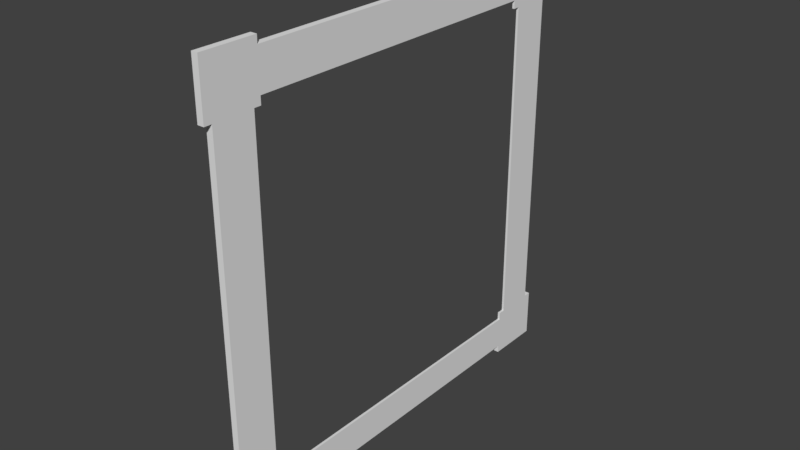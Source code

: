 # Source: WFrame.blend  (saved by Blender 2.79.0; exported with 4.5.12 LTS)
import bpy
from mathutils import Matrix  # noqa: F401  (used for matrix-valued properties, if any)

bpy.ops.wm.read_factory_settings(use_empty=True)
scene = bpy.context.scene
scene.name = 'Scene'

# ---- collections
col_collection_1 = bpy.data.collections.new('Collection 1'); scene.collection.children.link(col_collection_1)

# ---- images (referenced by path relative to the original .blend; pixels are not part of the script)
import os
ASSET_DIR = os.environ.get("B2B_ASSET_DIR", "")  # directory of the original .blend (textures are referenced by path, not embedded)
HERE = os.path.dirname(os.path.abspath(__file__))  # packed textures are extracted next to this script under _unpacked/

def load_image(name, relpath, width, height, colorspace="sRGB"):
    """Load a texture the original file referenced (path relative to the .blend, or extracted next to this script)."""
    p = next((c for c in (os.path.join(HERE, relpath), os.path.join(ASSET_DIR, relpath)) if relpath and os.path.exists(c)), "")
    if p:
        img = bpy.data.images.load(p, check_existing=True)
        img.name = name
    else:  # same state as the original file: an image datablock whose file is absent (Cycles renders it pink)
        img = bpy.data.images.new(name, width, height)
        img.source = "FILE"
        img.filepath = "//" + (relpath or name)
    img.colorspace_settings.name = colorspace
    return img
img_wframe = load_image('WFRAME', '', 1024, 1024, 'sRGB')

# ---- materials (node trees are filled in below, after node groups)
mat_wframe = bpy.data.materials.new('WFrame')
mat_wframe.alpha_threshold = 0.0
mat_wframe.roughness = 0.5

# ---- material node trees
mat_wframe.use_nodes = True; mat_wframe.node_tree.nodes.clear()
_N = mat_wframe.node_tree.nodes; _L = mat_wframe.node_tree.links
n0 = _N.new('ShaderNodeOutputMaterial'); n0.name = 'Material Output'; n0.location = (300, 300)
n1 = _N.new('ShaderNodeBsdfDiffuse'); n1.name = 'Diffuse BSDF'; n1.location = (10, 300)
n2 = _N.new('ShaderNodeTexImage'); n2.name = 'Image Texture'; n2.location = (180, 180)
n2.width = 140
n2.image = img_wframe
_L.new(n1.outputs[0], n0.inputs[0])
n0.is_active_output = True

# ---- world
world_world = bpy.data.worlds.new('World'); scene.world = world_world
world_world.color = (0.05088, 0.05088, 0.05088)
world_world.use_sun_shadow = False
world_world.sun_shadow_jitter_overblur = 0.0
world_world.cycles.sampling_method = 'MANUAL'

# ---- meshes
me_cube_453 = bpy.data.meshes.new('Cube.453')
me_cube_453.from_pydata([(0.021, 0.07756, 0.6127), (0.021, 0.01231, 0.6127), (0.021, 0.07756, 0.6254), (0.021, 0.01231, 0.6254), (0.021, 0.08875, 0.6127), (0.021, 0.08875, 0.6254), (0.021, -1.788e-07, 0.6127), (0.021, -1.788e-07, 0.6254), (0.021, 0.07756, 0.6877), (0.021, 0.01231, 0.6877), (0.021, 0.08875, 0.6877), (0.021, -1.788e-07, 0.6877), (0.021, 0.07756, 0.7), (0.021, 0.01231, 0.7), (0.021, 0.08875, 0.7), (0.021, -1.788e-07, 0.7), (0.021, 0.07756, 0.07924), (0.021, 0.01234, 0.07924), (0.021, 0.07756, 0.06652), (0.021, 0.01231, 0.06652), (0.021, 0.08875, 0.07924), (0.021, 0.08875, 0.06652), (0.021, -1.788e-07, 0.07924), (0.021, -1.788e-07, 0.06652), (0.021, 0.07756, 0.01226), (0.021, 0.01231, 0.01226), (0.021, 0.08875, 0.01226), (0.021, -1.788e-07, 0.01226), (0.021, 0.07756, 0.0), (0.021, 0.01231, 0.0), (0.021, 0.08875, 0.0), (0.021, -1.788e-07, 0.0), (0.021, 0.08875, 0.6127), (0.021, 0.08875, 0.07924), (0.01715, 0.08875, 0.6127), (0.01715, 0.08875, 0.6254), (0.01715, 0.07756, 0.6127), (0.01715, 0.08875, 0.07924), (0.01715, 0.08875, 0.06652), (0.01715, 0.07756, 0.07924), (0.021, 0.6224, 0.6127), (0.021, 0.6877, 0.6127), (0.021, 0.6224, 0.6254), (0.021, 0.6877, 0.6254), (0.021, 0.6112, 0.6127), (0.021, 0.6112, 0.6254), (0.021, 0.7, 0.6127), (0.021, 0.7, 0.6254), (0.021, 0.6224, 0.6877), (0.021, 0.6877, 0.6877), (0.021, 0.6112, 0.6877), (0.021, 0.7, 0.6877), (0.021, 0.6224, 0.7), (0.021, 0.6877, 0.7), (0.021, 0.6112, 0.7), (0.021, 0.7, 0.7), (0.021, 0.6224, 0.07924), (0.021, 0.6877, 0.07924), (0.021, 0.6224, 0.06652), (0.021, 0.6877, 0.06652), (0.021, 0.6112, 0.07924), (0.021, 0.6112, 0.06652), (0.021, 0.7, 0.07924), (0.021, 0.7, 0.06652), (0.021, 0.6224, 0.01226), (0.021, 0.6877, 0.01226), (0.021, 0.6112, 0.01226), (0.021, 0.7, 0.01226), (0.021, 0.6224, 0.0), (0.021, 0.6877, 0.0), (0.021, 0.6112, 0.0), (0.021, 0.7, 0.0), (0.021, 0.6112, 0.6127), (0.021, 0.6112, 0.07924), (0.01715, 0.6112, 0.6127), (0.01715, 0.6112, 0.6254), (0.01715, 0.6224, 0.6127), (0.01715, 0.6112, 0.07924), (0.01715, 0.6112, 0.06652), (0.01715, 0.6224, 0.07924), (0.021, 0.6224, 0.346), (0.021, 0.6877, 0.346), (0.01715, 0.6224, 0.346), (0.021, 0.07756, 0.346), (0.021, 0.01232, 0.346), (0.01715, 0.07756, 0.346), (0.021, 0.35, 0.06652), (0.021, 0.35, 0.01226), (0.01715, 0.35, 0.06652), (0.021, 0.35, 0.6254), (0.021, 0.35, 0.6877), (0.01715, 0.35, 0.6254), (0.0105, 0.01234, 0.07924), (0.0105, 0.01231, 0.6127), (0.0105, -8.941e-08, 0.6127), (0.0105, -8.941e-08, 0.6254), (0.0105, 0.08875, 0.6877), (0.0105, -8.941e-08, 0.6877), (0.0105, 0.07756, 0.7), (0.0105, 0.01231, 0.7), (0.0105, 0.08875, 0.7), (0.0105, -8.941e-08, 0.7), (0.0105, -8.941e-08, 0.07924), (0.0105, -8.941e-08, 0.06652), (0.0105, 0.08875, 0.01226), (0.0105, -8.941e-08, 0.01226), (0.0105, 0.07756, 0.0), (0.0105, 0.01231, 0.0), (0.0105, 0.08875, 0.0), (0.0105, -8.941e-08, 0.0), (0.0105, 0.6877, 0.07924), (0.0105, 0.6877, 0.6127), (0.0105, 0.7, 0.6127), (0.0105, 0.7, 0.6254), (0.0105, 0.6112, 0.6877), (0.0105, 0.7, 0.6877), (0.0105, 0.6224, 0.7), (0.0105, 0.6877, 0.7), (0.0105, 0.6112, 0.7), (0.0105, 0.7, 0.7), (0.0105, 0.7, 0.07924), (0.0105, 0.7, 0.06652), (0.0105, 0.6112, 0.01226), (0.0105, 0.7, 0.01226), (0.0105, 0.6224, 0.0), (0.0105, 0.6877, 0.0), (0.0105, 0.6112, 0.0), (0.0105, 0.7, 0.0), (0.0105, 0.6877, 0.346), (0.0105, 0.01232, 0.346), (0.0105, 0.35, 0.01226), (0.0105, 0.35, 0.6877)], [], [(83, 0, 1, 84), (93, 1, 6, 94), (5, 4, 32), (1, 0, 2, 3), (3, 2, 8, 9), (91, 75, 45, 89), (2, 0, 4, 5), (1, 3, 7, 6), (94, 6, 7, 95), (11, 9, 13, 15), (2, 5, 10, 8), (7, 3, 9, 11), (97, 11, 15, 101), (95, 7, 11, 97), (98, 12, 14, 100), (8, 10, 14, 12), (9, 8, 12, 13), (90, 10, 5, 89), (130, 87, 26, 104), (17, 19, 18, 16), (20, 21, 33), (19, 25, 24, 18), (18, 21, 20, 16), (92, 102, 22, 17), (17, 22, 23, 19), (102, 103, 23, 22), (27, 31, 29, 25), (18, 24, 26, 21), (23, 27, 25, 19), (105, 109, 31, 27), (103, 105, 27, 23), (106, 108, 30, 28), (24, 28, 30, 26), (25, 29, 28, 24), (87, 86, 21, 26), (5, 32, 34, 35), (16, 20, 33), (86, 88, 38, 21), (4, 0, 32), (16, 33, 37, 39), (83, 16, 39, 85), (33, 21, 38, 37), (32, 0, 36, 34), (80, 81, 41, 40), (111, 112, 46, 41), (45, 72, 44), (41, 43, 42, 40), (43, 49, 48, 42), (42, 45, 44, 40), (41, 46, 47, 43), (112, 113, 47, 46), (51, 55, 53, 49), (42, 48, 50, 45), (47, 51, 49, 43), (115, 119, 55, 51), (113, 115, 51, 47), (116, 118, 54, 52), (48, 52, 54, 50), (49, 53, 52, 48), (57, 56, 58, 59), (60, 73, 61), (59, 58, 64, 65), (58, 56, 60, 61), (110, 57, 62, 120), (57, 59, 63, 62), (120, 62, 63, 121), (67, 65, 69, 71), (58, 61, 66, 64), (63, 59, 65, 67), (123, 67, 71, 127), (121, 63, 67, 123), (124, 68, 70, 126), (64, 66, 70, 68), (65, 64, 68, 69), (45, 75, 74, 72), (56, 73, 60), (44, 72, 40), (56, 79, 77, 73), (80, 82, 79, 56), (73, 77, 78, 61), (72, 74, 76, 40), (131, 96, 10, 90), (40, 76, 82, 80), (56, 57, 81, 80), (0, 83, 85, 36), (16, 83, 84, 17), (61, 78, 88, 86), (66, 61, 86, 87), (122, 66, 87, 130), (114, 131, 90, 50), (50, 90, 89, 45), (35, 91, 89, 5), (17, 84, 129, 92), (57, 110, 128, 81), (66, 122, 126, 70), (69, 125, 127, 71), (68, 124, 125, 69), (50, 54, 118, 114), (53, 55, 119, 117), (52, 53, 117, 116), (81, 128, 111, 41), (26, 30, 108, 104), (29, 31, 109, 107), (28, 29, 107, 106), (10, 96, 100, 14), (13, 99, 101, 15), (12, 98, 99, 13), (84, 1, 93, 129)])
_uv = me_cube_453.uv_layers.new(name='UVMap')
_uv.uv.foreach_set('vector', [0.818, 0.01515, 0.7488, 0.2703, 0.6908, 0.2302, 0.7701, 0.0001812, 0.574, 0.6308, 0.564, 0.6308, 0.564, 0.6191, 0.574, 0.6191, 0.7484, 0.2921, 0.7529, 0.2808, 0.753, 0.2808, 0.6908, 0.2302, 0.7488, 0.2703, 0.7394, 0.2822, 0.6839, 0.2389, 0.6839, 0.2389, 0.7394, 0.2822, 0.6871, 0.3232, 0.6464, 0.2805, 0.5015, 0.4546, 0.4376, 0.6985, 0.4334, 0.6987, 0.4973, 0.4535, 0.7394, 0.2822, 0.7488, 0.2703, 0.7529, 0.2808, 0.7484, 0.2921, 0.6908, 0.2302, 0.6839, 0.2389, 0.6756, 0.2319, 0.6825, 0.2235, 0.574, 0.6191, 0.564, 0.6191, 0.564, 0.6069, 0.574, 0.6069, 0.6385, 0.2729, 0.6464, 0.2805, 0.6387, 0.2882, 0.631, 0.2807, 0.7394, 0.2822, 0.7484, 0.2921, 0.6933, 0.3307, 0.6871, 0.3232, 0.6756, 0.2319, 0.6839, 0.2389, 0.6464, 0.2805, 0.6385, 0.2729, 0.574, 0.5476, 0.564, 0.5476, 0.564, 0.5359, 0.574, 0.5359, 0.574, 0.6069, 0.564, 0.6069, 0.564, 0.5476, 0.574, 0.5476, 0.574, 0.462, 0.564, 0.462, 0.564, 0.4514, 0.574, 0.4514, 0.6871, 0.3232, 0.6933, 0.3307, 0.6853, 0.3376, 0.6789, 0.3303, 0.6464, 0.2805, 0.6871, 0.3232, 0.6789, 0.3303, 0.6387, 0.2882, 0.7647, 0.5581, 0.6933, 0.3307, 0.7484, 0.2921, 0.819, 0.5411, 0.6306, 0.4371, 0.6221, 0.4371, 0.6187, 0.1653, 0.6306, 0.1655, 0.5488, 0.09675, 0.5604, 0.09754, 0.5544, 0.1627, 0.5403, 0.1605, 0.5441, 0.1706, 0.5547, 0.1763, 0.544, 0.1707, 0.5604, 0.09754, 0.6073, 0.09777, 0.614, 0.1542, 0.5544, 0.1627, 0.5544, 0.1627, 0.5547, 0.1763, 0.5441, 0.1706, 0.5403, 0.1605, 0.6192, 0.009602, 0.62, 0.01989, 0.6113, 0.02064, 0.6104, 0.01035, 0.5488, 0.09675, 0.5496, 0.08595, 0.5608, 0.08669, 0.5604, 0.09754, 0.62, 0.01989, 0.621, 0.03049, 0.6122, 0.03125, 0.6113, 0.02064, 0.6069, 0.08728, 0.617, 0.0867, 0.6177, 0.097, 0.6073, 0.09777, 0.5544, 0.1627, 0.614, 0.1542, 0.6187, 0.1653, 0.5547, 0.1763, 0.5608, 0.08669, 0.6069, 0.08728, 0.6073, 0.09777, 0.5604, 0.09754, 0.6248, 0.07573, 0.6257, 0.08595, 0.617, 0.0867, 0.6161, 0.07648, 0.621, 0.03049, 0.6248, 0.07573, 0.6161, 0.07648, 0.6122, 0.03125, 0.63, 0.1497, 0.6306, 0.1563, 0.6259, 0.1571, 0.6231, 0.1502, 0.614, 0.1542, 0.6231, 0.1502, 0.6259, 0.1571, 0.6187, 0.1653, 0.6073, 0.09777, 0.6177, 0.097, 0.6231, 0.1502, 0.614, 0.1542, 0.6221, 0.4371, 0.5804, 0.439, 0.5547, 0.1763, 0.6187, 0.1653, 0.7484, 0.2921, 0.753, 0.2808, 0.7564, 0.2808, 0.7527, 0.2924, 0.5403, 0.1605, 0.5441, 0.1706, 0.544, 0.1707, 0.5804, 0.439, 0.5768, 0.4393, 0.5507, 0.1788, 0.5547, 0.1763, 0.7529, 0.2808, 0.7488, 0.2703, 0.753, 0.2808, 0.5403, 0.1605, 0.544, 0.1707, 0.5418, 0.1726, 0.5371, 0.1637, 0.3135, 0.05196, 0.5403, 0.1605, 0.5371, 0.1637, 0.312, 0.05511, 0.544, 0.1707, 0.5547, 0.1763, 0.5507, 0.1788, 0.5418, 0.1726, 0.753, 0.2808, 0.7488, 0.2703, 0.7534, 0.2702, 0.7564, 0.2808, 0.4969, 0.9858, 0.4471, 0.9998, 0.3721, 0.7603, 0.4332, 0.7209, 0.01054, 0.5551, 0.01054, 0.5434, 0.02054, 0.5434, 0.02054, 0.5551, 0.4334, 0.6987, 0.4378, 0.7102, 0.4376, 0.7102, 0.3721, 0.7603, 0.3653, 0.751, 0.4239, 0.7085, 0.4332, 0.7209, 0.3653, 0.751, 0.328, 0.7066, 0.3718, 0.6639, 0.4239, 0.7085, 0.4239, 0.7085, 0.4334, 0.6987, 0.4376, 0.7102, 0.4332, 0.7209, 0.3721, 0.7603, 0.3634, 0.7669, 0.3565, 0.758, 0.3653, 0.751, 0.01054, 0.5434, 0.01054, 0.5313, 0.02054, 0.5313, 0.02054, 0.5434, 0.3195, 0.7141, 0.312, 0.7058, 0.3203, 0.6982, 0.328, 0.7066, 0.4239, 0.7085, 0.3718, 0.6639, 0.3785, 0.6564, 0.4334, 0.6987, 0.3565, 0.758, 0.3195, 0.7141, 0.328, 0.7066, 0.3653, 0.751, 0.01054, 0.4719, 0.01054, 0.4603, 0.02054, 0.4603, 0.02054, 0.4719, 0.01054, 0.5313, 0.01054, 0.4719, 0.02054, 0.4719, 0.02054, 0.5313, 0.0001812, 0.4826, 0.0001813, 0.4719, 0.01018, 0.4719, 0.01018, 0.4826, 0.3718, 0.6639, 0.3636, 0.6562, 0.3705, 0.6489, 0.3785, 0.6564, 0.328, 0.7066, 0.3203, 0.6982, 0.3636, 0.6562, 0.3718, 0.6639, 0.2341, 0.3491, 0.2212, 0.286, 0.2352, 0.283, 0.2456, 0.3475, 0.2245, 0.2757, 0.2243, 0.2756, 0.2347, 0.2695, 0.2456, 0.3475, 0.2352, 0.283, 0.2952, 0.2872, 0.2924, 0.3439, 0.2352, 0.283, 0.2212, 0.286, 0.2245, 0.2757, 0.2347, 0.2695, 0.3105, 0.4308, 0.3018, 0.4306, 0.3019, 0.4204, 0.3107, 0.4205, 0.2341, 0.3491, 0.2456, 0.3475, 0.2468, 0.3583, 0.2357, 0.3599, 0.3107, 0.4205, 0.3019, 0.4204, 0.3021, 0.4097, 0.3108, 0.4099, 0.2927, 0.3544, 0.2924, 0.3439, 0.3028, 0.3439, 0.3028, 0.3543, 0.2352, 0.283, 0.2347, 0.2695, 0.2992, 0.2757, 0.2952, 0.2872, 0.2468, 0.3583, 0.2456, 0.3475, 0.2924, 0.3439, 0.2927, 0.3544, 0.3115, 0.3646, 0.3027, 0.3645, 0.3028, 0.3543, 0.3116, 0.3544, 0.3108, 0.4099, 0.3021, 0.4097, 0.3027, 0.3645, 0.3115, 0.3646, 0.3115, 0.2907, 0.3046, 0.2906, 0.3069, 0.2835, 0.3117, 0.284, 0.2952, 0.2872, 0.2992, 0.2757, 0.3069, 0.2835, 0.3046, 0.2906, 0.2924, 0.3439, 0.2952, 0.2872, 0.3046, 0.2906, 0.3028, 0.3439, 0.4334, 0.6987, 0.4376, 0.6985, 0.4412, 0.7103, 0.4378, 0.7102, 0.2212, 0.286, 0.2243, 0.2756, 0.2245, 0.2757, 0.4376, 0.7102, 0.4378, 0.7102, 0.4332, 0.7209, 0.2212, 0.286, 0.2178, 0.2831, 0.222, 0.2738, 0.2243, 0.2756, 0.001895, 0.4097, 0.0001812, 0.4067, 0.2178, 0.2831, 0.2212, 0.286, 0.2243, 0.2756, 0.222, 0.2738, 0.2306, 0.2672, 0.2347, 0.2695, 0.4378, 0.7102, 0.4412, 0.7103, 0.438, 0.7211, 0.4332, 0.7209, 0.5433, 0.6885, 0.5433, 0.4397, 0.5533, 0.4397, 0.5533, 0.6885, 0.4332, 0.7209, 0.438, 0.7211, 0.5015, 0.9847, 0.4969, 0.9858, 0.2212, 0.286, 0.2341, 0.3491, 0.02899, 0.4599, 0.001895, 0.4097, 0.7488, 0.2703, 0.818, 0.01515, 0.8224, 0.01635, 0.7534, 0.2702, 0.5403, 0.1605, 0.3135, 0.05196, 0.3371, 0.0001812, 0.5488, 0.09675, 0.2347, 0.2695, 0.2306, 0.2672, 0.2563, 0.0001812, 0.2609, 0.0006352, 0.2992, 0.2757, 0.2347, 0.2695, 0.2609, 0.0006352, 0.3032, 0.002964, 0.311, 0.2748, 0.2992, 0.2757, 0.3032, 0.002964, 0.3117, 0.00301, 0.5637, 0.4397, 0.5637, 0.6885, 0.5537, 0.6885, 0.5537, 0.4397, 0.3785, 0.6564, 0.4528, 0.4397, 0.4973, 0.4535, 0.4334, 0.6987, 0.7527, 0.2924, 0.8224, 0.5401, 0.819, 0.5411, 0.7484, 0.2921, 0.543, 0.4397, 0.543, 0.6937, 0.533, 0.6937, 0.533, 0.4397, 0.5122, 0.4397, 0.5222, 0.4397, 0.5222, 0.6937, 0.5122, 0.6937, 0.2992, 0.2757, 0.311, 0.2748, 0.3117, 0.284, 0.3069, 0.2835, 0.3028, 0.3439, 0.3116, 0.344, 0.3116, 0.3544, 0.3028, 0.3543, 0.3046, 0.2906, 0.3115, 0.2907, 0.3116, 0.344, 0.3028, 0.3439, 0.01018, 0.4603, 0.01018, 0.4719, 0.0001813, 0.4719, 0.0001812, 0.4603, 0.01018, 0.5447, 0.01018, 0.5565, 0.0001812, 0.5565, 0.0001813, 0.5447, 0.01018, 0.4826, 0.01018, 0.5447, 0.0001813, 0.5447, 0.0001812, 0.4826, 0.5019, 0.4397, 0.5119, 0.4397, 0.5119, 0.6937, 0.5019, 0.6937, 0.6187, 0.1653, 0.6259, 0.1571, 0.6306, 0.1563, 0.6306, 0.1655, 0.6177, 0.097, 0.617, 0.0867, 0.6257, 0.08595, 0.6265, 0.09629, 0.6231, 0.1502, 0.6177, 0.097, 0.6265, 0.09629, 0.63, 0.1497, 0.564, 0.4397, 0.574, 0.4397, 0.574, 0.4514, 0.564, 0.4514, 0.564, 0.5242, 0.574, 0.5242, 0.574, 0.5359, 0.564, 0.5359, 0.564, 0.462, 0.574, 0.462, 0.574, 0.5242, 0.564, 0.5242, 0.5226, 0.6937, 0.5226, 0.4397, 0.5326, 0.4397, 0.5326, 0.6937])
me_cube_453.materials.append(mat_wframe)
me_cube_453.use_remesh_preserve_volume = False
me_cube_453.use_remesh_preserve_attributes = False
me_cube_453.use_mirror_vertex_groups = False
me_cube_453.update()

# ---- objects
ob_wframe = bpy.data.objects.new('WFrame', me_cube_453)

# ---- transforms, parenting, visibility, modifiers, constraints
ob_wframe.location = (0.9879, 0.1177, 2.685)
ob_wframe.lock_rotations_4d = False
ob_wframe.empty_display_type = 'ARROWS'
ob_wframe.lineart.crease_threshold = 0.0

# ---- collection membership
col_collection_1.objects.link(ob_wframe)

# ---- scene / render settings (as saved in the file)
scene.frame_start = 0; scene.frame_end = 250; scene.frame_set(0)
scene.render.engine = 'CYCLES'
scene.render.resolution_percentage = 50
scene.render.dither_intensity = 0.0
scene.cycles.use_denoising = False
scene.cycles.samples = 128
scene.cycles.sampling_pattern = 'TABULATED_SOBOL'
scene.cycles.use_adaptive_sampling = False
scene.cycles.use_light_tree = False
scene.cycles.blur_glossy = 0.0
scene.cycles.sample_clamp_indirect = 0.0
scene.view_settings.view_transform = 'Standard'
bpy.context.view_layer.update()

# ---- added for rendering (the .blend has no active camera and no usable light): camera, sun
cam_auto = bpy.data.cameras.new('AutoCamera')
cam_auto.lens = 50.0
cam_auto.sensor_width = 36.0
cam_auto.clip_end = 1000.0
ob_auto_camera = bpy.data.objects.new('AutoCamera', cam_auto)
scene.collection.objects.link(ob_auto_camera)
ob_auto_camera.location = (1.91965, -0.631519, 3.76808)
ob_auto_camera.rotation_euler = (1.09748, -7.21219e-08, 0.694738)
scene.camera = ob_auto_camera
light_auto_sun = bpy.data.lights.new('AutoSun', 'SUN')
light_auto_sun.energy = 3.0
light_auto_sun.angle = 0.0523599
ob_auto_sun = bpy.data.objects.new('AutoSun', light_auto_sun)
scene.collection.objects.link(ob_auto_sun)
ob_auto_sun.rotation_euler = (0.872665, 0.174533, 0.523599)
bpy.context.view_layer.update()
